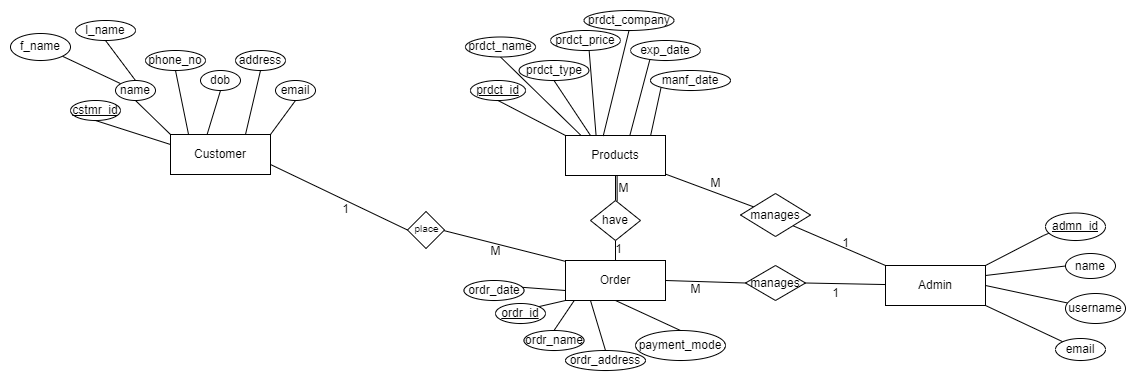

The diagram above was exported from draw.io. Its source (the exported page's mxGraphModel, read from the mxfile embedded in the PNG):
<mxGraphModel dx="1615" dy="792" grid="1" gridSize="10" guides="1" tooltips="1" connect="1" arrows="1" fold="1" page="1" pageScale="1" pageWidth="1169" pageHeight="827" math="0" shadow="0">
  <root>
    <mxCell id="0" />
    <mxCell id="1" parent="0" />
    <mxCell id="M2fq14vBqr2Y75-oFkjP-75" style="rounded=0;orthogonalLoop=1;jettySize=auto;html=1;exitX=1;exitY=0.75;exitDx=0;exitDy=0;entryX=0.5;entryY=0;entryDx=0;entryDy=0;endArrow=none;endFill=0;" parent="1" source="0nD8ax_E__N4dyWNvcUk-1" target="M2fq14vBqr2Y75-oFkjP-73" edge="1">
      <mxGeometry relative="1" as="geometry" />
    </mxCell>
    <mxCell id="0nD8ax_E__N4dyWNvcUk-1" value="Customer" style="whiteSpace=wrap;html=1;align=center;" parent="1" vertex="1">
      <mxGeometry x="185" y="254" width="100" height="40" as="geometry" />
    </mxCell>
    <mxCell id="M2fq14vBqr2Y75-oFkjP-99" style="rounded=0;orthogonalLoop=1;jettySize=auto;html=1;exitX=0.5;exitY=1;exitDx=0;exitDy=0;entryX=0.5;entryY=0;entryDx=0;entryDy=0;endArrow=none;endFill=0;" parent="1" source="0nD8ax_E__N4dyWNvcUk-4" target="M2fq14vBqr2Y75-oFkjP-98" edge="1">
      <mxGeometry relative="1" as="geometry" />
    </mxCell>
    <mxCell id="M2fq14vBqr2Y75-oFkjP-107" value="" style="rounded=0;orthogonalLoop=1;jettySize=auto;html=1;endArrow=none;endFill=0;" parent="1" source="0nD8ax_E__N4dyWNvcUk-4" target="M2fq14vBqr2Y75-oFkjP-106" edge="1">
      <mxGeometry relative="1" as="geometry" />
    </mxCell>
    <mxCell id="M2fq14vBqr2Y75-oFkjP-154" style="rounded=0;orthogonalLoop=1;jettySize=auto;html=1;exitX=0.516;exitY=0.997;exitDx=0;exitDy=0;endArrow=none;endFill=0;exitPerimeter=0;entryX=0.533;entryY=0.02;entryDx=0;entryDy=0;entryPerimeter=0;" parent="1" source="0nD8ax_E__N4dyWNvcUk-4" target="M2fq14vBqr2Y75-oFkjP-98" edge="1">
      <mxGeometry relative="1" as="geometry" />
    </mxCell>
    <mxCell id="0nD8ax_E__N4dyWNvcUk-4" value="Products" style="whiteSpace=wrap;html=1;align=center;" parent="1" vertex="1">
      <mxGeometry x="580" y="255" width="100" height="40" as="geometry" />
    </mxCell>
    <mxCell id="M2fq14vBqr2Y75-oFkjP-104" value="" style="rounded=0;orthogonalLoop=1;jettySize=auto;html=1;endArrow=none;endFill=0;entryX=1;entryY=0.5;entryDx=0;entryDy=0;" parent="1" source="0nD8ax_E__N4dyWNvcUk-5" target="M2fq14vBqr2Y75-oFkjP-103" edge="1">
      <mxGeometry relative="1" as="geometry" />
    </mxCell>
    <mxCell id="M2fq14vBqr2Y75-oFkjP-108" style="rounded=0;orthogonalLoop=1;jettySize=auto;html=1;exitX=0;exitY=0;exitDx=0;exitDy=0;entryX=1;entryY=1;entryDx=0;entryDy=0;endArrow=none;endFill=0;" parent="1" source="0nD8ax_E__N4dyWNvcUk-5" target="M2fq14vBqr2Y75-oFkjP-106" edge="1">
      <mxGeometry relative="1" as="geometry" />
    </mxCell>
    <mxCell id="M2fq14vBqr2Y75-oFkjP-113" style="rounded=0;orthogonalLoop=1;jettySize=auto;html=1;exitX=1;exitY=0;exitDx=0;exitDy=0;endArrow=none;endFill=0;" parent="1" source="0nD8ax_E__N4dyWNvcUk-5" edge="1">
      <mxGeometry relative="1" as="geometry">
        <mxPoint x="1070" y="350" as="targetPoint" />
        <Array as="points">
          <mxPoint x="1058" y="355" />
        </Array>
      </mxGeometry>
    </mxCell>
    <mxCell id="M2fq14vBqr2Y75-oFkjP-114" style="rounded=0;orthogonalLoop=1;jettySize=auto;html=1;exitX=1;exitY=0.25;exitDx=0;exitDy=0;entryX=0;entryY=0.5;entryDx=0;entryDy=0;endArrow=none;endFill=0;" parent="1" source="0nD8ax_E__N4dyWNvcUk-5" target="M2fq14vBqr2Y75-oFkjP-110" edge="1">
      <mxGeometry relative="1" as="geometry" />
    </mxCell>
    <mxCell id="M2fq14vBqr2Y75-oFkjP-115" style="rounded=0;orthogonalLoop=1;jettySize=auto;html=1;exitX=1;exitY=0.5;exitDx=0;exitDy=0;endArrow=none;endFill=0;" parent="1" source="0nD8ax_E__N4dyWNvcUk-5" target="M2fq14vBqr2Y75-oFkjP-111" edge="1">
      <mxGeometry relative="1" as="geometry" />
    </mxCell>
    <mxCell id="M2fq14vBqr2Y75-oFkjP-116" style="rounded=0;orthogonalLoop=1;jettySize=auto;html=1;exitX=1;exitY=1;exitDx=0;exitDy=0;entryX=0;entryY=0;entryDx=0;entryDy=0;endArrow=none;endFill=0;" parent="1" source="0nD8ax_E__N4dyWNvcUk-5" target="M2fq14vBqr2Y75-oFkjP-112" edge="1">
      <mxGeometry relative="1" as="geometry" />
    </mxCell>
    <mxCell id="0nD8ax_E__N4dyWNvcUk-5" value="Admin" style="whiteSpace=wrap;html=1;align=center;" parent="1" vertex="1">
      <mxGeometry x="900" y="385" width="100" height="40" as="geometry" />
    </mxCell>
    <mxCell id="M2fq14vBqr2Y75-oFkjP-74" style="rounded=0;orthogonalLoop=1;jettySize=auto;html=1;exitX=-0.001;exitY=0.021;exitDx=0;exitDy=0;endArrow=none;endFill=0;entryX=0.89;entryY=0.583;entryDx=0;entryDy=0;entryPerimeter=0;exitPerimeter=0;" parent="1" source="0nD8ax_E__N4dyWNvcUk-6" edge="1">
      <mxGeometry relative="1" as="geometry">
        <mxPoint x="578" y="380" as="sourcePoint" />
        <mxPoint x="458" y="349.99" as="targetPoint" />
        <Array as="points">
          <mxPoint x="580" y="380" />
        </Array>
      </mxGeometry>
    </mxCell>
    <mxCell id="0nD8ax_E__N4dyWNvcUk-6" value="Order" style="whiteSpace=wrap;html=1;align=center;" parent="1" vertex="1">
      <mxGeometry x="580" y="380" width="100" height="40" as="geometry" />
    </mxCell>
    <mxCell id="M2fq14vBqr2Y75-oFkjP-121" style="rounded=0;orthogonalLoop=1;jettySize=auto;html=1;exitX=0.5;exitY=0;exitDx=0;exitDy=0;entryX=0.5;entryY=1;entryDx=0;entryDy=0;endArrow=none;endFill=0;" parent="1" source="M2fq14vBqr2Y75-oFkjP-38" target="M2fq14vBqr2Y75-oFkjP-120" edge="1">
      <mxGeometry relative="1" as="geometry" />
    </mxCell>
    <mxCell id="M2fq14vBqr2Y75-oFkjP-122" style="rounded=0;orthogonalLoop=1;jettySize=auto;html=1;entryX=1;entryY=1;entryDx=0;entryDy=0;endArrow=none;endFill=0;exitX=0;exitY=0;exitDx=0;exitDy=0;" parent="1" source="M2fq14vBqr2Y75-oFkjP-38" target="M2fq14vBqr2Y75-oFkjP-119" edge="1">
      <mxGeometry relative="1" as="geometry">
        <mxPoint x="70" y="380" as="sourcePoint" />
      </mxGeometry>
    </mxCell>
    <mxCell id="M2fq14vBqr2Y75-oFkjP-49" style="rounded=0;orthogonalLoop=1;jettySize=auto;html=1;exitX=0.5;exitY=1;exitDx=0;exitDy=0;entryX=0;entryY=0.25;entryDx=0;entryDy=0;endArrow=none;endFill=0;" parent="1" source="M2fq14vBqr2Y75-oFkjP-37" target="0nD8ax_E__N4dyWNvcUk-1" edge="1">
      <mxGeometry relative="1" as="geometry" />
    </mxCell>
    <mxCell id="M2fq14vBqr2Y75-oFkjP-37" value="cstmr_id" style="ellipse;whiteSpace=wrap;html=1;align=center;fontStyle=4;" parent="1" vertex="1">
      <mxGeometry x="85" y="220" width="50" height="20" as="geometry" />
    </mxCell>
    <mxCell id="M2fq14vBqr2Y75-oFkjP-50" style="rounded=0;orthogonalLoop=1;jettySize=auto;html=1;exitX=0.5;exitY=1;exitDx=0;exitDy=0;entryX=0;entryY=0;entryDx=0;entryDy=0;endArrow=none;endFill=0;" parent="1" source="M2fq14vBqr2Y75-oFkjP-38" target="0nD8ax_E__N4dyWNvcUk-1" edge="1">
      <mxGeometry relative="1" as="geometry" />
    </mxCell>
    <mxCell id="M2fq14vBqr2Y75-oFkjP-38" value="name" style="ellipse;whiteSpace=wrap;html=1;align=center;" parent="1" vertex="1">
      <mxGeometry x="130" y="200" width="40" height="20" as="geometry" />
    </mxCell>
    <mxCell id="M2fq14vBqr2Y75-oFkjP-51" style="rounded=0;orthogonalLoop=1;jettySize=auto;html=1;exitX=0.5;exitY=1;exitDx=0;exitDy=0;entryX=0.181;entryY=0.008;entryDx=0;entryDy=0;entryPerimeter=0;endArrow=none;endFill=0;" parent="1" source="M2fq14vBqr2Y75-oFkjP-39" target="0nD8ax_E__N4dyWNvcUk-1" edge="1">
      <mxGeometry relative="1" as="geometry" />
    </mxCell>
    <mxCell id="M2fq14vBqr2Y75-oFkjP-39" value="phone_no" style="ellipse;whiteSpace=wrap;html=1;align=center;" parent="1" vertex="1">
      <mxGeometry x="160" y="170" width="60" height="20" as="geometry" />
    </mxCell>
    <mxCell id="M2fq14vBqr2Y75-oFkjP-52" style="rounded=0;orthogonalLoop=1;jettySize=auto;html=1;exitX=0.5;exitY=1;exitDx=0;exitDy=0;entryX=0.367;entryY=-0.007;entryDx=0;entryDy=0;entryPerimeter=0;endArrow=none;endFill=0;" parent="1" source="M2fq14vBqr2Y75-oFkjP-40" target="0nD8ax_E__N4dyWNvcUk-1" edge="1">
      <mxGeometry relative="1" as="geometry" />
    </mxCell>
    <mxCell id="M2fq14vBqr2Y75-oFkjP-40" value="dob" style="ellipse;whiteSpace=wrap;html=1;align=center;" parent="1" vertex="1">
      <mxGeometry x="215" y="190" width="40" height="20" as="geometry" />
    </mxCell>
    <mxCell id="M2fq14vBqr2Y75-oFkjP-53" style="rounded=0;orthogonalLoop=1;jettySize=auto;html=1;exitX=0.5;exitY=1;exitDx=0;exitDy=0;entryX=0.75;entryY=0;entryDx=0;entryDy=0;endArrow=none;endFill=0;" parent="1" source="M2fq14vBqr2Y75-oFkjP-41" target="0nD8ax_E__N4dyWNvcUk-1" edge="1">
      <mxGeometry relative="1" as="geometry" />
    </mxCell>
    <mxCell id="M2fq14vBqr2Y75-oFkjP-41" value="address" style="ellipse;whiteSpace=wrap;html=1;align=center;" parent="1" vertex="1">
      <mxGeometry x="250" y="170" width="50" height="20" as="geometry" />
    </mxCell>
    <mxCell id="M2fq14vBqr2Y75-oFkjP-54" style="rounded=0;orthogonalLoop=1;jettySize=auto;html=1;exitX=0.5;exitY=1;exitDx=0;exitDy=0;entryX=1;entryY=0;entryDx=0;entryDy=0;endArrow=none;endFill=0;" parent="1" source="M2fq14vBqr2Y75-oFkjP-44" target="0nD8ax_E__N4dyWNvcUk-1" edge="1">
      <mxGeometry relative="1" as="geometry" />
    </mxCell>
    <mxCell id="M2fq14vBqr2Y75-oFkjP-44" value="email" style="ellipse;whiteSpace=wrap;html=1;align=center;" parent="1" vertex="1">
      <mxGeometry x="290" y="200" width="40" height="20" as="geometry" />
    </mxCell>
    <mxCell id="M2fq14vBqr2Y75-oFkjP-65" style="rounded=0;orthogonalLoop=1;jettySize=auto;html=1;exitX=0.5;exitY=1;exitDx=0;exitDy=0;entryX=0;entryY=0;entryDx=0;entryDy=0;endArrow=none;endFill=0;" parent="1" source="M2fq14vBqr2Y75-oFkjP-58" target="0nD8ax_E__N4dyWNvcUk-4" edge="1">
      <mxGeometry relative="1" as="geometry" />
    </mxCell>
    <mxCell id="M2fq14vBqr2Y75-oFkjP-58" value="prdct_id" style="ellipse;whiteSpace=wrap;html=1;align=center;fontStyle=4;" parent="1" vertex="1">
      <mxGeometry x="485" y="200" width="55" height="20" as="geometry" />
    </mxCell>
    <mxCell id="M2fq14vBqr2Y75-oFkjP-66" style="rounded=0;orthogonalLoop=1;jettySize=auto;html=1;exitX=0.5;exitY=1;exitDx=0;exitDy=0;entryX=0.156;entryY=0.001;entryDx=0;entryDy=0;entryPerimeter=0;endArrow=none;endFill=0;" parent="1" source="M2fq14vBqr2Y75-oFkjP-59" target="0nD8ax_E__N4dyWNvcUk-4" edge="1">
      <mxGeometry relative="1" as="geometry" />
    </mxCell>
    <mxCell id="M2fq14vBqr2Y75-oFkjP-59" value="prdct_name" style="ellipse;whiteSpace=wrap;html=1;align=center;" parent="1" vertex="1">
      <mxGeometry x="480" y="156.5" width="70" height="20" as="geometry" />
    </mxCell>
    <mxCell id="M2fq14vBqr2Y75-oFkjP-67" style="rounded=0;orthogonalLoop=1;jettySize=auto;html=1;exitX=0.5;exitY=1;exitDx=0;exitDy=0;entryX=0.25;entryY=0;entryDx=0;entryDy=0;endArrow=none;endFill=0;" parent="1" source="M2fq14vBqr2Y75-oFkjP-60" target="0nD8ax_E__N4dyWNvcUk-4" edge="1">
      <mxGeometry relative="1" as="geometry" />
    </mxCell>
    <mxCell id="M2fq14vBqr2Y75-oFkjP-60" value="prdct_type" style="ellipse;whiteSpace=wrap;html=1;align=center;" parent="1" vertex="1">
      <mxGeometry x="533.5" y="180" width="70" height="20" as="geometry" />
    </mxCell>
    <mxCell id="M2fq14vBqr2Y75-oFkjP-68" style="rounded=0;orthogonalLoop=1;jettySize=auto;html=1;exitX=0.552;exitY=1.008;exitDx=0;exitDy=0;endArrow=none;endFill=0;exitPerimeter=0;entryX=0.306;entryY=0.007;entryDx=0;entryDy=0;entryPerimeter=0;" parent="1" source="M2fq14vBqr2Y75-oFkjP-61" target="0nD8ax_E__N4dyWNvcUk-4" edge="1">
      <mxGeometry relative="1" as="geometry">
        <mxPoint x="610" y="250" as="targetPoint" />
        <Array as="points" />
      </mxGeometry>
    </mxCell>
    <mxCell id="M2fq14vBqr2Y75-oFkjP-61" value="prdct_price" style="ellipse;whiteSpace=wrap;html=1;align=center;" parent="1" vertex="1">
      <mxGeometry x="565" y="150" width="70" height="20" as="geometry" />
    </mxCell>
    <mxCell id="M2fq14vBqr2Y75-oFkjP-69" style="rounded=0;orthogonalLoop=1;jettySize=auto;html=1;exitX=0.5;exitY=1;exitDx=0;exitDy=0;entryX=0.377;entryY=0.013;entryDx=0;entryDy=0;endArrow=none;endFill=0;entryPerimeter=0;" parent="1" source="M2fq14vBqr2Y75-oFkjP-62" target="0nD8ax_E__N4dyWNvcUk-4" edge="1">
      <mxGeometry relative="1" as="geometry" />
    </mxCell>
    <mxCell id="M2fq14vBqr2Y75-oFkjP-62" value="prdct_company" style="ellipse;whiteSpace=wrap;html=1;align=center;" parent="1" vertex="1">
      <mxGeometry x="598.5" y="130" width="90" height="20" as="geometry" />
    </mxCell>
    <mxCell id="M2fq14vBqr2Y75-oFkjP-70" style="rounded=0;orthogonalLoop=1;jettySize=auto;html=1;exitX=0;exitY=1;exitDx=0;exitDy=0;entryX=0.851;entryY=0.005;entryDx=0;entryDy=0;endArrow=none;endFill=0;entryPerimeter=0;" parent="1" source="M2fq14vBqr2Y75-oFkjP-63" target="0nD8ax_E__N4dyWNvcUk-4" edge="1">
      <mxGeometry relative="1" as="geometry" />
    </mxCell>
    <mxCell id="M2fq14vBqr2Y75-oFkjP-63" value="manf_date" style="ellipse;whiteSpace=wrap;html=1;align=center;" parent="1" vertex="1">
      <mxGeometry x="665" y="190" width="80" height="20" as="geometry" />
    </mxCell>
    <mxCell id="M2fq14vBqr2Y75-oFkjP-71" style="rounded=0;orthogonalLoop=1;jettySize=auto;html=1;exitX=0.278;exitY=0.936;exitDx=0;exitDy=0;endArrow=none;endFill=0;entryX=0.644;entryY=-0.005;entryDx=0;entryDy=0;entryPerimeter=0;exitPerimeter=0;" parent="1" source="M2fq14vBqr2Y75-oFkjP-64" target="0nD8ax_E__N4dyWNvcUk-4" edge="1">
      <mxGeometry relative="1" as="geometry">
        <mxPoint x="650" y="250" as="targetPoint" />
      </mxGeometry>
    </mxCell>
    <mxCell id="M2fq14vBqr2Y75-oFkjP-64" value="exp_date" style="ellipse;whiteSpace=wrap;html=1;align=center;" parent="1" vertex="1">
      <mxGeometry x="645" y="160" width="70" height="20" as="geometry" />
    </mxCell>
    <mxCell id="M2fq14vBqr2Y75-oFkjP-73" value="" style="shape=rhombus;perimeter=rhombusPerimeter;whiteSpace=wrap;html=1;align=center;rotation=-90;" parent="1" vertex="1">
      <mxGeometry x="422" y="331" width="37" height="37" as="geometry" />
    </mxCell>
    <mxCell id="M2fq14vBqr2Y75-oFkjP-84" value="&lt;font style=&quot;font-size: 10px;&quot;&gt;place&lt;/font&gt;" style="text;html=1;align=center;verticalAlign=middle;resizable=0;points=[];autosize=1;strokeColor=none;fillColor=none;" parent="1" vertex="1">
      <mxGeometry x="415.5" y="332.5" width="50" height="30" as="geometry" />
    </mxCell>
    <mxCell id="M2fq14vBqr2Y75-oFkjP-90" style="rounded=0;orthogonalLoop=1;jettySize=auto;html=1;exitX=1;exitY=0;exitDx=0;exitDy=0;entryX=0;entryY=1;entryDx=0;entryDy=0;endArrow=none;endFill=0;" parent="1" source="M2fq14vBqr2Y75-oFkjP-85" target="0nD8ax_E__N4dyWNvcUk-6" edge="1">
      <mxGeometry relative="1" as="geometry" />
    </mxCell>
    <mxCell id="M2fq14vBqr2Y75-oFkjP-85" value="&lt;u&gt;ordr_id&lt;/u&gt;" style="ellipse;whiteSpace=wrap;html=1;align=center;" parent="1" vertex="1">
      <mxGeometry x="510" y="423" width="50" height="20" as="geometry" />
    </mxCell>
    <mxCell id="M2fq14vBqr2Y75-oFkjP-91" style="rounded=0;orthogonalLoop=1;jettySize=auto;html=1;exitX=0.5;exitY=0;exitDx=0;exitDy=0;entryX=0.084;entryY=1.013;entryDx=0;entryDy=0;entryPerimeter=0;endArrow=none;endFill=0;" parent="1" source="M2fq14vBqr2Y75-oFkjP-86" target="0nD8ax_E__N4dyWNvcUk-6" edge="1">
      <mxGeometry relative="1" as="geometry" />
    </mxCell>
    <mxCell id="M2fq14vBqr2Y75-oFkjP-86" value="ordr_name" style="ellipse;whiteSpace=wrap;html=1;align=center;" parent="1" vertex="1">
      <mxGeometry x="538.5" y="450" width="60" height="20" as="geometry" />
    </mxCell>
    <mxCell id="M2fq14vBqr2Y75-oFkjP-92" style="rounded=0;orthogonalLoop=1;jettySize=auto;html=1;exitX=0.5;exitY=0;exitDx=0;exitDy=0;entryX=0.25;entryY=1;entryDx=0;entryDy=0;endArrow=none;endFill=0;" parent="1" source="M2fq14vBqr2Y75-oFkjP-87" target="0nD8ax_E__N4dyWNvcUk-6" edge="1">
      <mxGeometry relative="1" as="geometry" />
    </mxCell>
    <mxCell id="M2fq14vBqr2Y75-oFkjP-87" value="ordr_address" style="ellipse;whiteSpace=wrap;html=1;align=center;" parent="1" vertex="1">
      <mxGeometry x="580" y="470" width="80" height="20" as="geometry" />
    </mxCell>
    <mxCell id="M2fq14vBqr2Y75-oFkjP-93" style="rounded=0;orthogonalLoop=1;jettySize=auto;html=1;exitX=0.5;exitY=0;exitDx=0;exitDy=0;entryX=0.5;entryY=1;entryDx=0;entryDy=0;endArrow=none;endFill=0;" parent="1" source="M2fq14vBqr2Y75-oFkjP-88" target="0nD8ax_E__N4dyWNvcUk-6" edge="1">
      <mxGeometry relative="1" as="geometry" />
    </mxCell>
    <mxCell id="M2fq14vBqr2Y75-oFkjP-88" value="payment_mode" style="ellipse;whiteSpace=wrap;html=1;align=center;" parent="1" vertex="1">
      <mxGeometry x="650" y="450" width="90" height="30" as="geometry" />
    </mxCell>
    <mxCell id="M2fq14vBqr2Y75-oFkjP-94" style="rounded=0;orthogonalLoop=1;jettySize=auto;html=1;exitX=0;exitY=0;exitDx=0;exitDy=0;endArrow=none;endFill=0;" parent="1" source="M2fq14vBqr2Y75-oFkjP-89" edge="1">
      <mxGeometry relative="1" as="geometry">
        <mxPoint x="580" y="410" as="targetPoint" />
      </mxGeometry>
    </mxCell>
    <mxCell id="M2fq14vBqr2Y75-oFkjP-89" value="ordr_date" style="ellipse;whiteSpace=wrap;html=1;align=center;" parent="1" vertex="1">
      <mxGeometry x="478.5" y="400" width="60" height="20" as="geometry" />
    </mxCell>
    <mxCell id="M2fq14vBqr2Y75-oFkjP-100" style="rounded=0;orthogonalLoop=1;jettySize=auto;html=1;exitX=0.5;exitY=1;exitDx=0;exitDy=0;entryX=0.5;entryY=0;entryDx=0;entryDy=0;endArrow=none;endFill=0;" parent="1" source="M2fq14vBqr2Y75-oFkjP-98" target="0nD8ax_E__N4dyWNvcUk-6" edge="1">
      <mxGeometry relative="1" as="geometry" />
    </mxCell>
    <mxCell id="M2fq14vBqr2Y75-oFkjP-98" value="have" style="shape=rhombus;perimeter=rhombusPerimeter;whiteSpace=wrap;html=1;align=center;" parent="1" vertex="1">
      <mxGeometry x="605" y="320" width="50" height="40" as="geometry" />
    </mxCell>
    <mxCell id="M2fq14vBqr2Y75-oFkjP-101" value="1" style="text;html=1;align=center;verticalAlign=middle;resizable=0;points=[];autosize=1;strokeColor=none;fillColor=none;" parent="1" vertex="1">
      <mxGeometry x="345" y="314" width="30" height="30" as="geometry" />
    </mxCell>
    <mxCell id="M2fq14vBqr2Y75-oFkjP-102" value="M" style="text;html=1;align=center;verticalAlign=middle;resizable=0;points=[];autosize=1;strokeColor=none;fillColor=none;" parent="1" vertex="1">
      <mxGeometry x="495" y="356" width="30" height="30" as="geometry" />
    </mxCell>
    <mxCell id="M2fq14vBqr2Y75-oFkjP-105" style="rounded=0;orthogonalLoop=1;jettySize=auto;html=1;exitX=0;exitY=0.5;exitDx=0;exitDy=0;entryX=1;entryY=0.5;entryDx=0;entryDy=0;endArrow=none;endFill=0;" parent="1" source="M2fq14vBqr2Y75-oFkjP-103" target="0nD8ax_E__N4dyWNvcUk-6" edge="1">
      <mxGeometry relative="1" as="geometry" />
    </mxCell>
    <mxCell id="M2fq14vBqr2Y75-oFkjP-103" value="manages" style="rhombus;whiteSpace=wrap;html=1;" parent="1" vertex="1">
      <mxGeometry x="760" y="385" width="60" height="35" as="geometry" />
    </mxCell>
    <mxCell id="M2fq14vBqr2Y75-oFkjP-106" value="manages" style="rhombus;whiteSpace=wrap;html=1;" parent="1" vertex="1">
      <mxGeometry x="755" y="313" width="70" height="43" as="geometry" />
    </mxCell>
    <mxCell id="M2fq14vBqr2Y75-oFkjP-109" value="admn_id" style="ellipse;whiteSpace=wrap;html=1;align=center;fontStyle=4;" parent="1" vertex="1">
      <mxGeometry x="1060" y="332.5" width="60" height="27.5" as="geometry" />
    </mxCell>
    <mxCell id="M2fq14vBqr2Y75-oFkjP-110" value="name" style="ellipse;whiteSpace=wrap;html=1;align=center;" parent="1" vertex="1">
      <mxGeometry x="1080" y="373" width="50" height="25" as="geometry" />
    </mxCell>
    <mxCell id="M2fq14vBqr2Y75-oFkjP-111" value="username" style="ellipse;whiteSpace=wrap;html=1;align=center;" parent="1" vertex="1">
      <mxGeometry x="1080" y="413" width="60" height="30" as="geometry" />
    </mxCell>
    <mxCell id="M2fq14vBqr2Y75-oFkjP-112" value="email" style="ellipse;whiteSpace=wrap;html=1;align=center;" parent="1" vertex="1">
      <mxGeometry x="1070" y="458" width="50" height="22" as="geometry" />
    </mxCell>
    <mxCell id="M2fq14vBqr2Y75-oFkjP-119" value="f_name" style="ellipse;whiteSpace=wrap;html=1;align=center;" parent="1" vertex="1">
      <mxGeometry x="25" y="153" width="60" height="27" as="geometry" />
    </mxCell>
    <mxCell id="M2fq14vBqr2Y75-oFkjP-120" value="l_name" style="ellipse;whiteSpace=wrap;html=1;align=center;" parent="1" vertex="1">
      <mxGeometry x="90" y="140" width="60" height="20" as="geometry" />
    </mxCell>
    <mxCell id="M2fq14vBqr2Y75-oFkjP-123" value="1" style="text;html=1;align=center;verticalAlign=middle;resizable=0;points=[];autosize=1;strokeColor=none;fillColor=none;" parent="1" vertex="1">
      <mxGeometry x="835" y="398" width="30" height="30" as="geometry" />
    </mxCell>
    <mxCell id="M2fq14vBqr2Y75-oFkjP-124" value="M" style="text;html=1;align=center;verticalAlign=middle;resizable=0;points=[];autosize=1;strokeColor=none;fillColor=none;" parent="1" vertex="1">
      <mxGeometry x="695" y="394" width="30" height="30" as="geometry" />
    </mxCell>
    <mxCell id="M2fq14vBqr2Y75-oFkjP-125" value="1" style="text;html=1;align=center;verticalAlign=middle;resizable=0;points=[];autosize=1;strokeColor=none;fillColor=none;" parent="1" vertex="1">
      <mxGeometry x="845" y="348" width="30" height="30" as="geometry" />
    </mxCell>
    <mxCell id="M2fq14vBqr2Y75-oFkjP-126" value="M" style="text;html=1;align=center;verticalAlign=middle;resizable=0;points=[];autosize=1;strokeColor=none;fillColor=none;" parent="1" vertex="1">
      <mxGeometry x="715" y="288" width="30" height="30" as="geometry" />
    </mxCell>
    <mxCell id="M2fq14vBqr2Y75-oFkjP-155" value="1" style="text;html=1;align=center;verticalAlign=middle;resizable=0;points=[];autosize=1;strokeColor=none;fillColor=none;" parent="1" vertex="1">
      <mxGeometry x="618" y="354" width="30" height="30" as="geometry" />
    </mxCell>
    <mxCell id="M2fq14vBqr2Y75-oFkjP-156" value="M" style="text;html=1;align=center;verticalAlign=middle;resizable=0;points=[];autosize=1;strokeColor=none;fillColor=none;" parent="1" vertex="1">
      <mxGeometry x="623" y="293" width="30" height="30" as="geometry" />
    </mxCell>
  </root>
</mxGraphModel>